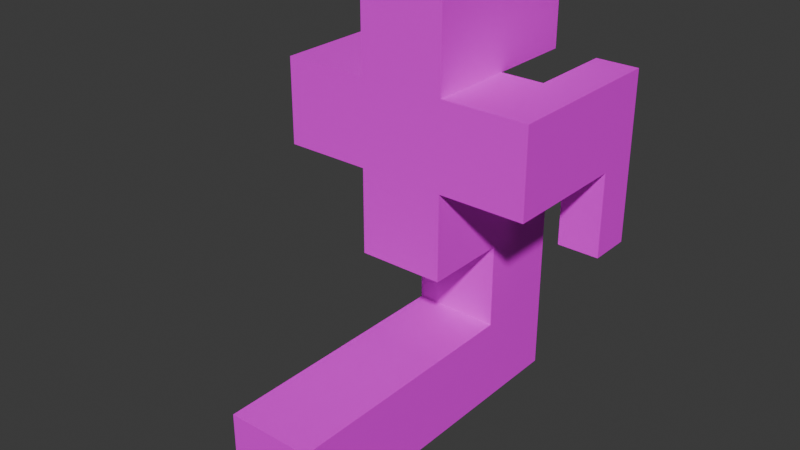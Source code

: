 # Source: aliens.blend  (saved by Blender 4.1.23; exported with 4.5.12 LTS)
import bpy
from mathutils import Matrix  # noqa: F401  (used for matrix-valued properties, if any)

bpy.ops.wm.read_factory_settings(use_empty=True)
scene = bpy.context.scene
scene.name = 'Scene'

# ---- collections
col_collection = bpy.data.collections.new('Collection'); scene.collection.children.link(col_collection)

# ---- images (referenced by path relative to the original .blend; pixels are not part of the script)
import os
ASSET_DIR = os.environ.get("B2B_ASSET_DIR", "")  # directory of the original .blend (textures are referenced by path, not embedded)
HERE = os.path.dirname(os.path.abspath(__file__))  # packed textures are extracted next to this script under _unpacked/

def load_image(name, relpath, width, height, colorspace="sRGB"):
    """Load a texture the original file referenced (path relative to the .blend, or extracted next to this script)."""
    p = next((c for c in (os.path.join(HERE, relpath), os.path.join(ASSET_DIR, relpath)) if relpath and os.path.exists(c)), "")
    if p:
        img = bpy.data.images.load(p, check_existing=True)
        img.name = name
    else:  # same state as the original file: an image datablock whose file is absent (Cycles renders it pink)
        img = bpy.data.images.new(name, width, height)
        img.source = "FILE"
        img.filepath = "//" + (relpath or name)
    img.colorspace_settings.name = colorspace
    return img
img_alien = load_image('alien', 'alien.png', 1024, 1024, 'sRGB')

# ---- materials (node trees are filled in below, after node groups)
mat_alien = bpy.data.materials.new('alien')
mat_alien.alpha_threshold = 0.0
mat_alien.use_transparent_shadow = False
mat_alien.roughness = 0.5
mat_alien.line_color = (0.0, 0.0, 0.0, 1.0)

# ---- material node trees
mat_alien.use_nodes = True; mat_alien.node_tree.nodes.clear()
_N = mat_alien.node_tree.nodes; _L = mat_alien.node_tree.links
n0 = _N.new('ShaderNodeOutputMaterial'); n0.name = 'Material Output'; n0.location = (300, 300)
n1 = _N.new('ShaderNodeBsdfPrincipled'); n1.name = 'Principled BSDF'; n1.location = (10, 300)
n1.inputs[3].default_value = 1.45
n2 = _N.new('ShaderNodeTexImage'); n2.name = 'Image Texture'; n2.location = (-280, 280)
n2.image = img_alien
_L.new(n1.outputs[0], n0.inputs[0])
_L.new(n2.outputs[0], n1.inputs[0])
n0.is_active_output = True

# ---- world
world_world = bpy.data.worlds.new('World'); scene.world = world_world
world_world.use_nodes = True; world_world.node_tree.nodes.clear()
_N = world_world.node_tree.nodes; _L = world_world.node_tree.links
n0 = _N.new('ShaderNodeOutputWorld'); n0.name = 'World Output'; n0.location = (300, 300)
n1 = _N.new('ShaderNodeBackground'); n1.name = 'Background'; n1.location = (10, 300)
n1.inputs[0].default_value = (0.05088, 0.05088, 0.05088, 1.0)
_L.new(n1.outputs[0], n0.inputs[0])
n0.is_active_output = True
world_world.color = (0.05088, 0.05088, 0.05088)
world_world.use_sun_shadow = False
world_world.sun_shadow_jitter_overblur = 0.0

# ---- meshes
me_cube_002 = bpy.data.meshes.new('Cube.002')
me_cube_002.from_pydata([(-1.0, -1.0, -1.0), (-1.0, -1.0, 1.0), (-1.0, 1.0, -1.0), (-1.0, 1.0, 1.0), (1.0, -1.0, -1.0), (1.0, -1.0, 1.0), (1.0, 1.0, -1.0), (1.0, 1.0, 1.0), (-1.0, -1.0, 3.0), (-1.0, 1.0, 3.0), (1.0, -1.0, 3.0), (1.0, 1.0, 3.0), (-1.0, -1.0, 5.0), (-1.0, 1.0, 5.0), (1.0, -1.0, 5.0), (1.0, 1.0, 5.0), (-3.0, -1.0, 3.0), (-3.0, 1.0, 3.0), (-3.0, -1.0, 5.0), (-3.0, 1.0, 5.0), (-1.0, -1.0, 7.0), (-1.0, 1.0, 7.0), (-3.0, -1.0, 7.0), (-3.0, 1.0, 7.0), (-1.0, -1.0, 9.0), (-1.0, 1.0, 9.0), (-3.0, -1.0, 9.0), (-3.0, 1.0, 9.0), (1.0, -1.0, 7.0), (1.0, 1.0, 7.0), (1.0, -1.0, 9.0), (1.0, 1.0, 9.0), (-3.0, -1.0, -1.0), (-3.0, -1.0, 1.0), (-3.0, 1.0, -1.0), (-3.0, 1.0, 1.0), (-5.0, -1.0, -1.0), (-5.0, -1.0, 1.0), (-5.0, 1.0, -1.0), (-5.0, 1.0, 1.0), (-7.0, -1.0, -1.0), (-7.0, -1.0, 1.0), (-7.0, 1.0, -1.0), (-7.0, 1.0, 1.0), (-1.0, 3.0, 5.0), (-3.0, 3.0, 5.0), (-1.0, 3.0, 7.0), (-3.0, 3.0, 7.0), (-1.0, -3.0, 5.0), (-3.0, -3.0, 5.0), (-1.0, -3.0, 7.0), (-3.0, -3.0, 7.0), (-1.0, 0.0, -1.0), (-1.0, -1.0, 0.0), (-1.0, 0.0, 1.0), (-1.0, 1.0, 0.0), (0.0, 1.0, -1.0), (0.0, 1.0, 1.0), (1.0, 1.0, 0.0), (1.0, 0.0, -1.0), (1.0, 0.0, 1.0), (1.0, -1.0, 0.0), (0.0, -1.0, -1.0), (0.0, -1.0, 1.0), (-1.0, 0.0, 3.0), (0.0, 1.0, 3.0), (1.0, 0.0, 3.0), (0.0, -1.0, 3.0), (1.0, 1.0, 2.0), (1.0, -1.0, 2.0), (-1.0, -1.0, 2.0), (-1.0, 1.0, 2.0), (-1.0, 0.0, 5.0), (0.0, 1.0, 5.0), (1.0, 0.0, 5.0), (0.0, -1.0, 5.0), (1.0, 1.0, 4.0), (1.0, -1.0, 4.0), (-1.0, -1.0, 4.0), (-1.0, 1.0, 4.0), (-3.0, 0.0, 3.0), (-3.0, 0.0, 5.0), (-3.0, -1.0, 4.0), (-3.0, 1.0, 4.0), (-2.0, -1.0, 3.0), (-2.0, 1.0, 3.0), (-2.0, -1.0, 5.0), (-2.0, 1.0, 5.0), (-1.0, 0.0, 7.0), (-3.0, 0.0, 7.0), (-2.0, -1.0, 7.0), (-2.0, 1.0, 7.0), (-1.0, -1.0, 6.0), (-3.0, -1.0, 6.0), (-3.0, 1.0, 6.0), (-1.0, 1.0, 6.0), (-1.0, 0.0, 9.0), (-3.0, 0.0, 9.0), (-2.0, -1.0, 9.0), (-2.0, 1.0, 9.0), (-1.0, 1.0, 8.0), (-1.0, -1.0, 8.0), (-3.0, 1.0, 8.0), (-3.0, -1.0, 8.0), (1.0, 0.0, 7.0), (1.0, 0.0, 9.0), (1.0, 1.0, 8.0), (1.0, -1.0, 8.0), (0.0, -1.0, 9.0), (0.0, 1.0, 9.0), (0.0, -1.0, 7.0), (0.0, 1.0, 7.0), (-3.0, 0.0, -1.0), (-3.0, -1.0, 0.0), (-3.0, 0.0, 1.0), (-3.0, 1.0, 0.0), (-2.0, -1.0, -1.0), (-2.0, 1.0, -1.0), (-2.0, 1.0, 1.0), (-2.0, -1.0, 1.0), (-5.0, 0.0, -1.0), (-5.0, -1.0, 0.0), (-5.0, 0.0, 1.0), (-5.0, 1.0, 0.0), (-4.0, 1.0, 1.0), (-4.0, -1.0, 1.0), (-4.0, -1.0, -1.0), (-4.0, 1.0, -1.0), (-7.0, 0.0, -1.0), (-7.0, -1.0, 0.0), (-7.0, 0.0, 1.0), (-7.0, 1.0, 0.0), (-6.0, 1.0, -1.0), (-6.0, 1.0, 1.0), (-6.0, -1.0, 1.0), (-6.0, -1.0, -1.0), (-2.0, 3.0, 5.0), (-2.0, 3.0, 7.0), (-3.0, 3.0, 6.0), (-1.0, 3.0, 6.0), (-3.0, 2.0, 7.0), (-3.0, 2.0, 5.0), (-1.0, 2.0, 5.0), (-1.0, 2.0, 7.0), (-2.0, -3.0, 5.0), (-2.0, -3.0, 7.0), (-1.0, -3.0, 6.0), (-3.0, -3.0, 6.0), (-1.0, -2.0, 7.0), (-1.0, -2.0, 5.0), (-3.0, -2.0, 7.0), (-3.0, -2.0, 5.0), (-2.0, -2.98e-08, -1.0), (3.725e-09, 1.0, 0.0), (1.0, -3.725e-09, 0.0), (-3.725e-09, -1.0, 0.0), (0.0, -3.725e-09, -1.0), (1.0, 2.98e-08, 2.0), (1.0, 0.0, 4.0), (-1.0, 0.0, 2.0), (0.0, -1.0, 2.0), (-2.98e-08, 1.0, 2.0), (0.0, -3.725e-09, 5.0), (-2.0, 0.0, 3.0), (0.0, -1.0, 4.0), (0.0, 1.0, 4.0), (-3.0, 0.0, 4.0), (-2.0, -1.0, 4.0), (-1.0, -2.0, 6.0), (-2.0, 1.0, 4.0), (-2.98e-08, -2.98e-08, 9.0), (-3.0, 2.0, 6.0), (-1.0, 0.0, 6.0), (-3.0, 0.0, 6.0), (-2.0, 2.98e-08, 9.0), (-2.0, 1.0, 8.0), (-3.0, 0.0, 8.0), (-2.0, -1.0, 8.0), (1.0, 2.98e-08, 8.0), (3.725e-09, -1.0, 8.0), (3.725e-09, 0.0, 7.0), (3.725e-09, 1.0, 8.0), (-4.0, 2.98e-08, 1.0), (-2.0, 1.0, 0.0), (-2.0, -1.0, 0.0), (-2.0, 0.0, 1.0), (-6.0, 1.0, 0.0), (-4.0, -2.98e-08, -1.0), (-4.0, 1.0, -2.98e-08), (-4.0, -1.0, 2.98e-08), (-7.0, 3.725e-09, 0.0), (-6.0, -1.0, 2.98e-08), (-6.0, 0.0, 1.0), (-6.0, -2.98e-08, -1.0), (-2.0, 3.0, 6.0), (-1.0, 2.0, 6.0), (-2.0, 2.0, 7.0), (-2.0, 2.0, 5.0), (-2.0, -3.0, 6.0), (-2.0, -2.0, 7.0), (-2.0, -2.0, 5.0), (-3.0, -2.0, 6.0), (-1.788e-07, 3.0, 5.0), (-1.788e-07, 3.0, 7.0), (-1.788e-07, -3.0, 5.0), (-1.788e-07, -3.0, 7.0), (-1.788e-07, 3.0, 6.0), (-1.788e-07, 2.0, 5.0), (-1.788e-07, 2.0, 7.0), (-1.788e-07, -3.0, 6.0), (-1.788e-07, -2.0, 7.0), (-1.788e-07, -2.0, 5.0), (-5.96e-08, -2.0, 6.0), (-5.96e-08, 2.0, 6.0), (1.0, 3.0, 5.0), (1.0, 3.0, 7.0), (1.0, -3.0, 5.0), (1.0, -3.0, 7.0), (1.0, 3.0, 6.0), (1.0, 2.0, 5.0), (1.0, 2.0, 7.0), (1.0, -3.0, 6.0), (1.0, -2.0, 7.0), (1.0, -2.0, 5.0), (1.0, -2.0, 6.0), (1.0, 2.0, 6.0), (-1.788e-07, 3.0, 4.0), (-1.788e-07, -3.0, 4.0), (-1.788e-07, 2.0, 4.0), (-1.788e-07, -2.0, 4.0), (1.0, 3.0, 4.0), (1.0, -3.0, 4.0), (1.0, 2.0, 4.0), (1.0, -2.0, 4.0), (-1.788e-07, 3.0, 3.0), (-1.788e-07, -3.0, 3.0), (-1.788e-07, 2.0, 3.0), (-1.788e-07, -2.0, 3.0), (1.0, 3.0, 3.0), (1.0, -3.0, 3.0), (1.0, 2.0, 3.0), (1.0, -2.0, 3.0)], [], [(2, 52, 152, 117), (52, 0, 116, 152), (152, 116, 32, 112), (117, 152, 112, 34), (2, 55, 153, 56), (55, 3, 57, 153), (153, 57, 7, 58), (56, 153, 58, 6), (6, 58, 154, 59), (58, 7, 60, 154), (154, 60, 5, 61), (59, 154, 61, 4), (4, 61, 155, 62), (61, 5, 63, 155), (155, 63, 1, 53), (62, 155, 53, 0), (2, 56, 156, 52), (56, 6, 59, 156), (156, 59, 4, 62), (52, 156, 62, 0), (5, 60, 157, 69), (60, 7, 68, 157), (157, 68, 11, 66), (69, 157, 66, 10), (10, 66, 158, 77), (66, 11, 76, 158), (158, 76, 15, 74), (77, 158, 74, 14), (3, 54, 159, 71), (54, 1, 70, 159), (159, 70, 8, 64), (71, 159, 64, 9), (1, 63, 160, 70), (63, 5, 69, 160), (160, 69, 10, 67), (70, 160, 67, 8), (7, 57, 161, 68), (57, 3, 71, 161), (161, 71, 9, 65), (68, 161, 65, 11), (15, 73, 162, 74), (73, 13, 72, 162), (162, 72, 12, 75), (74, 162, 75, 14), (9, 64, 163, 85), (64, 8, 84, 163), (163, 84, 16, 80), (85, 163, 80, 17), (8, 67, 164, 78), (67, 10, 77, 164), (164, 77, 14, 75), (78, 164, 75, 12), (11, 65, 165, 76), (65, 9, 79, 165), (165, 79, 13, 73), (76, 165, 73, 15), (17, 80, 166, 83), (80, 16, 82, 166), (166, 82, 18, 81), (83, 166, 81, 19), (8, 78, 167, 84), (78, 12, 86, 167), (167, 86, 18, 82), (84, 167, 82, 16), (12, 92, 168, 149), (92, 20, 148, 168), (146, 48, 204, 209), (143, 195, 213, 208), (13, 79, 169, 87), (79, 9, 85, 169), (169, 85, 17, 83), (87, 169, 83, 19), (25, 96, 170, 109), (96, 24, 108, 170), (170, 108, 30, 105), (109, 170, 105, 31), (19, 94, 171, 141), (94, 23, 140, 171), (171, 140, 47, 138), (141, 171, 138, 45), (12, 72, 172, 92), (72, 13, 95, 172), (172, 95, 21, 88), (92, 172, 88, 20), (19, 81, 173, 94), (81, 18, 93, 173), (173, 93, 22, 89), (94, 173, 89, 23), (24, 96, 174, 98), (96, 25, 99, 174), (174, 99, 27, 97), (98, 174, 97, 26), (21, 91, 175, 100), (91, 23, 102, 175), (175, 102, 27, 99), (100, 175, 99, 25), (23, 89, 176, 102), (89, 22, 103, 176), (176, 103, 26, 97), (102, 176, 97, 27), (22, 90, 177, 103), (90, 20, 101, 177), (177, 101, 24, 98), (103, 177, 98, 26), (28, 104, 178, 107), (104, 29, 106, 178), (178, 106, 31, 105), (107, 178, 105, 30), (24, 101, 179, 108), (101, 20, 110, 179), (179, 110, 28, 107), (108, 179, 107, 30), (20, 88, 180, 110), (88, 21, 111, 180), (180, 111, 29, 104), (110, 180, 104, 28), (21, 100, 181, 111), (100, 25, 109, 181), (181, 109, 31, 106), (111, 181, 106, 29), (33, 114, 182, 125), (114, 35, 124, 182), (182, 124, 39, 122), (125, 182, 122, 37), (3, 55, 183, 118), (55, 2, 117, 183), (183, 117, 34, 115), (118, 183, 115, 35), (0, 53, 184, 116), (53, 1, 119, 184), (184, 119, 33, 113), (116, 184, 113, 32), (1, 54, 185, 119), (54, 3, 118, 185), (185, 118, 35, 114), (119, 185, 114, 33), (39, 123, 186, 133), (123, 38, 132, 186), (186, 132, 42, 131), (133, 186, 131, 43), (34, 112, 187, 127), (112, 32, 126, 187), (187, 126, 36, 120), (127, 187, 120, 38), (35, 115, 188, 124), (115, 34, 127, 188), (188, 127, 38, 123), (124, 188, 123, 39), (32, 113, 189, 126), (113, 33, 125, 189), (189, 125, 37, 121), (126, 189, 121, 36), (40, 129, 190, 128), (129, 41, 130, 190), (190, 130, 43, 131), (128, 190, 131, 42), (36, 121, 191, 135), (121, 37, 134, 191), (191, 134, 41, 129), (135, 191, 129, 40), (37, 122, 192, 134), (122, 39, 133, 192), (192, 133, 43, 130), (134, 192, 130, 41), (38, 120, 193, 132), (120, 36, 135, 193), (193, 135, 40, 128), (132, 193, 128, 42), (44, 136, 194, 139), (136, 45, 138, 194), (194, 138, 47, 137), (139, 194, 137, 46), (21, 95, 195, 143), (95, 13, 142, 195), (142, 44, 202, 207), (139, 46, 203, 206), (23, 91, 196, 140), (91, 21, 143, 196), (196, 143, 46, 137), (140, 196, 137, 47), (13, 87, 197, 142), (87, 19, 141, 197), (197, 141, 45, 136), (142, 197, 136, 44), (49, 144, 198, 147), (144, 48, 146, 198), (198, 146, 50, 145), (147, 198, 145, 51), (20, 90, 199, 148), (90, 22, 150, 199), (199, 150, 51, 145), (148, 199, 145, 50), (18, 86, 200, 151), (86, 12, 149, 200), (200, 149, 48, 144), (151, 200, 144, 49), (22, 93, 201, 150), (93, 18, 151, 201), (201, 151, 49, 147), (150, 201, 147, 51), (203, 208, 220, 215), (208, 213, 225, 220), (210, 205, 217, 222), (223, 216, 231, 233), (44, 139, 206, 202), (149, 168, 212, 211), (46, 143, 208, 203), (50, 146, 209, 205), (195, 142, 207, 213), (148, 50, 205, 210), (168, 148, 210, 212), (48, 149, 211, 204), (224, 222, 217, 221), (223, 224, 221, 216), (225, 219, 214, 218), (220, 225, 218, 215), (211, 212, 224, 223), (206, 203, 215, 218), (211, 223, 233, 229), (209, 204, 216, 221), (213, 207, 219, 225), (202, 206, 218, 214), (212, 210, 222, 224), (205, 209, 221, 217), (233, 231, 239, 241), (231, 227, 235, 239), (219, 207, 228, 232), (204, 211, 229, 227), (202, 214, 230, 226), (214, 219, 232, 230), (216, 204, 227, 231), (207, 202, 226, 228), (236, 234, 238, 240), (235, 237, 241, 239), (226, 230, 238, 234), (227, 229, 237, 235), (229, 233, 241, 237), (230, 232, 240, 238), (232, 228, 236, 240), (228, 226, 234, 236)])
_uv = me_cube_002.uv_layers.new(name='UVMap')
_uv.uv.foreach_set('vector', [0.6776, 0.2696, 0.6357, 0.2696, 0.6357, 0.2277, 0.6776, 0.2277, 0.6357, 0.2696, 0.5938, 0.2696, 0.5938, 0.2277, 0.6357, 0.2277, 0.6357, 0.2277, 0.5938, 0.2277, 0.5938, 0.1858, 0.6357, 0.1858, 0.6776, 0.2277, 0.6357, 0.2277, 0.6357, 0.1858, 0.6776, 0.1858, 0.2696, 0.102, 0.2277, 0.102, 0.2277, 0.06009, 0.2696, 0.06009, 0.2277, 0.102, 0.1858, 0.102, 0.1858, 0.06009, 0.2277, 0.06009, 0.2277, 0.06009, 0.1858, 0.06009, 0.1858, 0.01819, 0.2277, 0.01819, 0.2696, 0.06009, 0.2277, 0.06009, 0.2277, 0.01819, 0.2696, 0.01819, 0.6996, 0.6412, 0.6996, 0.5993, 0.7415, 0.5993, 0.7415, 0.6412, 0.6996, 0.5993, 0.6996, 0.5574, 0.7415, 0.5574, 0.7415, 0.5993, 0.7415, 0.5993, 0.7415, 0.5574, 0.7834, 0.5574, 0.7834, 0.5993, 0.7415, 0.6412, 0.7415, 0.5993, 0.7834, 0.5993, 0.7834, 0.6412, 0.5574, 0.3534, 0.5155, 0.3534, 0.5155, 0.3115, 0.5574, 0.3115, 0.5155, 0.3534, 0.4736, 0.3534, 0.4736, 0.3115, 0.5155, 0.3115, 0.5155, 0.3115, 0.4736, 0.3115, 0.4736, 0.2696, 0.5155, 0.2696, 0.5574, 0.3115, 0.5155, 0.3115, 0.5155, 0.2696, 0.5574, 0.2696, 0.6776, 0.2696, 0.6776, 0.3115, 0.6357, 0.3115, 0.6357, 0.2696, 0.6776, 0.3115, 0.6776, 0.3534, 0.6357, 0.3534, 0.6357, 0.3115, 0.6357, 0.3115, 0.6357, 0.3534, 0.5938, 0.3534, 0.5938, 0.3115, 0.6357, 0.2696, 0.6357, 0.3115, 0.5938, 0.3115, 0.5938, 0.2696, 0.7834, 0.5574, 0.7415, 0.5574, 0.7415, 0.5155, 0.7834, 0.5155, 0.7415, 0.5574, 0.6996, 0.5574, 0.6996, 0.5155, 0.7415, 0.5155, 0.7415, 0.5155, 0.6996, 0.5155, 0.6996, 0.4736, 0.7415, 0.4736, 0.7834, 0.5155, 0.7415, 0.5155, 0.7415, 0.4736, 0.7834, 0.4736, 0.7834, 0.4736, 0.7415, 0.4736, 0.7415, 0.4317, 0.7834, 0.4317, 0.7415, 0.4736, 0.6996, 0.4736, 0.6996, 0.4317, 0.7415, 0.4317, 0.7415, 0.4317, 0.6996, 0.4317, 0.6996, 0.3898, 0.7415, 0.3898, 0.7834, 0.4317, 0.7415, 0.4317, 0.7415, 0.3898, 0.7834, 0.3898, 0.5319, 0.8816, 0.49, 0.8816, 0.49, 0.8396, 0.5319, 0.8396, 0.49, 0.8816, 0.4481, 0.8816, 0.4481, 0.8396, 0.49, 0.8396, 0.49, 0.8396, 0.4481, 0.8396, 0.4481, 0.7977, 0.49, 0.7977, 0.5319, 0.8396, 0.49, 0.8396, 0.49, 0.7977, 0.5319, 0.7977, 0.4736, 0.2696, 0.4736, 0.3115, 0.4317, 0.3115, 0.4317, 0.2696, 0.4736, 0.3115, 0.4736, 0.3534, 0.4317, 0.3534, 0.4317, 0.3115, 0.4317, 0.3115, 0.4317, 0.3534, 0.3898, 0.3534, 0.3898, 0.3115, 0.4317, 0.2696, 0.4317, 0.3115, 0.3898, 0.3115, 0.3898, 0.2696, 0.1858, 0.01819, 0.1858, 0.06009, 0.1439, 0.06009, 0.1439, 0.01819, 0.1858, 0.06009, 0.1858, 0.102, 0.1439, 0.102, 0.1439, 0.06009, 0.1439, 0.06009, 0.1439, 0.102, 0.102, 0.102, 0.102, 0.06009, 0.1439, 0.01819, 0.1439, 0.06009, 0.102, 0.06009, 0.102, 0.01819, 0.6521, 0.8816, 0.6102, 0.8816, 0.6102, 0.8396, 0.6521, 0.8396, 0.6102, 0.8816, 0.5683, 0.8816, 0.5683, 0.8396, 0.6102, 0.8396, 0.6102, 0.8396, 0.5683, 0.8396, 0.5683, 0.7977, 0.6102, 0.7977, 0.6521, 0.8396, 0.6102, 0.8396, 0.6102, 0.7977, 0.6521, 0.7977, 0.8197, 0.8816, 0.8197, 0.8396, 0.8616, 0.8396, 0.8616, 0.8816, 0.8197, 0.8396, 0.8197, 0.7977, 0.8616, 0.7977, 0.8616, 0.8396, 0.8616, 0.8396, 0.8616, 0.7977, 0.9035, 0.7977, 0.9035, 0.8396, 0.8616, 0.8816, 0.8616, 0.8396, 0.9035, 0.8396, 0.9035, 0.8816, 0.3898, 0.2696, 0.3898, 0.3115, 0.3479, 0.3115, 0.3479, 0.2696, 0.3898, 0.3115, 0.3898, 0.3534, 0.3479, 0.3534, 0.3479, 0.3115, 0.3479, 0.3115, 0.3479, 0.3534, 0.306, 0.3534, 0.306, 0.3115, 0.3479, 0.2696, 0.3479, 0.3115, 0.306, 0.3115, 0.306, 0.2696, 0.102, 0.01819, 0.102, 0.06009, 0.06009, 0.06009, 0.06009, 0.01819, 0.102, 0.06009, 0.102, 0.102, 0.06009, 0.102, 0.06009, 0.06009, 0.06009, 0.06009, 0.06009, 0.102, 0.01819, 0.102, 0.01819, 0.06009, 0.06009, 0.01819, 0.06009, 0.06009, 0.01819, 0.06009, 0.01819, 0.01819, 0.2552, 0.5676, 0.2256, 0.5972, 0.196, 0.5676, 0.2256, 0.5379, 0.2256, 0.5972, 0.196, 0.6268, 0.1663, 0.5972, 0.196, 0.5676, 0.196, 0.5676, 0.1663, 0.5972, 0.1367, 0.5676, 0.1663, 0.5379, 0.2256, 0.5379, 0.196, 0.5676, 0.1663, 0.5379, 0.196, 0.5083, 0.3898, 0.2696, 0.3479, 0.2696, 0.3479, 0.2277, 0.3898, 0.2277, 0.3479, 0.2696, 0.306, 0.2696, 0.306, 0.2277, 0.3479, 0.2277, 0.3479, 0.2277, 0.306, 0.2277, 0.306, 0.1858, 0.3479, 0.1858, 0.3898, 0.2277, 0.3479, 0.2277, 0.3479, 0.1858, 0.3898, 0.1858, 0.3754, 0.6357, 0.3335, 0.6357, 0.3335, 0.5938, 0.3754, 0.5938, 0.3335, 0.6357, 0.2916, 0.6357, 0.2916, 0.5938, 0.3335, 0.5938, 0.3335, 0.4736, 0.3754, 0.4736, 0.3754, 0.5155, 0.3335, 0.5155, 0.2222, 0.6632, 0.2222, 0.7051, 0.1803, 0.7051, 0.1803, 0.6632, 0.01819, 0.102, 0.06009, 0.102, 0.06009, 0.1439, 0.01819, 0.1439, 0.06009, 0.102, 0.102, 0.102, 0.102, 0.1439, 0.06009, 0.1439, 0.06009, 0.1439, 0.102, 0.1439, 0.102, 0.1858, 0.06009, 0.1858, 0.01819, 0.1439, 0.06009, 0.1439, 0.06009, 0.1858, 0.01819, 0.1858, 0.4956, 0.6776, 0.4537, 0.6776, 0.4537, 0.6357, 0.4956, 0.6357, 0.4537, 0.6776, 0.4118, 0.6776, 0.4118, 0.6357, 0.4537, 0.6357, 0.4537, 0.6357, 0.4118, 0.6357, 0.4118, 0.5938, 0.4537, 0.5938, 0.4956, 0.6357, 0.4537, 0.6357, 0.4537, 0.5938, 0.4956, 0.5938, 0.196, 0.5083, 0.1663, 0.4787, 0.196, 0.449, 0.2256, 0.4787, 0.1663, 0.4787, 0.1367, 0.449, 0.1663, 0.4194, 0.196, 0.449, 0.196, 0.449, 0.1663, 0.4194, 0.196, 0.3898, 0.2256, 0.4194, 0.2256, 0.4787, 0.196, 0.449, 0.2256, 0.4194, 0.2552, 0.449, 0.3754, 0.6357, 0.3754, 0.6776, 0.3335, 0.6776, 0.3335, 0.6357, 0.3754, 0.6776, 0.3754, 0.7195, 0.3335, 0.7195, 0.3335, 0.6776, 0.3335, 0.6776, 0.3335, 0.7195, 0.2916, 0.7195, 0.2916, 0.6776, 0.3335, 0.6357, 0.3335, 0.6776, 0.2916, 0.6776, 0.2916, 0.6357, 0.196, 0.5083, 0.1663, 0.5379, 0.1367, 0.5083, 0.1663, 0.4787, 0.1663, 0.5379, 0.1367, 0.5676, 0.1071, 0.5379, 0.1367, 0.5083, 0.1367, 0.5083, 0.1071, 0.5379, 0.07744, 0.5083, 0.1071, 0.4787, 0.1663, 0.4787, 0.1367, 0.5083, 0.1071, 0.4787, 0.1367, 0.449, 0.4118, 0.6776, 0.4537, 0.6776, 0.4537, 0.7195, 0.4118, 0.7195, 0.4537, 0.6776, 0.4956, 0.6776, 0.4956, 0.7195, 0.4537, 0.7195, 0.4537, 0.7195, 0.4956, 0.7195, 0.4956, 0.7614, 0.4537, 0.7614, 0.4118, 0.7195, 0.4537, 0.7195, 0.4537, 0.7614, 0.4118, 0.7614, 0.7834, 0.7614, 0.7834, 0.8033, 0.7415, 0.8033, 0.7415, 0.7614, 0.7834, 0.8033, 0.7834, 0.8452, 0.7415, 0.8452, 0.7415, 0.8033, 0.7415, 0.8033, 0.7415, 0.8452, 0.6996, 0.8452, 0.6996, 0.8033, 0.7415, 0.7614, 0.7415, 0.8033, 0.6996, 0.8033, 0.6996, 0.7614, 0.1367, 0.449, 0.1071, 0.4787, 0.07744, 0.449, 0.1071, 0.4194, 0.1071, 0.4787, 0.07744, 0.5083, 0.04782, 0.4787, 0.07744, 0.449, 0.07744, 0.449, 0.04782, 0.4787, 0.01819, 0.449, 0.04782, 0.4194, 0.1071, 0.4194, 0.07744, 0.449, 0.04782, 0.4194, 0.07744, 0.3898, 0.9035, 0.3898, 0.9035, 0.4317, 0.8616, 0.4317, 0.8616, 0.3898, 0.9035, 0.4317, 0.9035, 0.4736, 0.8616, 0.4736, 0.8616, 0.4317, 0.8616, 0.4317, 0.8616, 0.4736, 0.8197, 0.4736, 0.8197, 0.4317, 0.8616, 0.3898, 0.8616, 0.4317, 0.8197, 0.4317, 0.8197, 0.3898, 0.7834, 0.8816, 0.7834, 0.9235, 0.7415, 0.9235, 0.7415, 0.8816, 0.7834, 0.9235, 0.7834, 0.9654, 0.7415, 0.9654, 0.7415, 0.9235, 0.7415, 0.9235, 0.7415, 0.9654, 0.6996, 0.9654, 0.6996, 0.9235, 0.7415, 0.8816, 0.7415, 0.9235, 0.6996, 0.9235, 0.6996, 0.8816, 0.8197, 0.4736, 0.8616, 0.4736, 0.8616, 0.5155, 0.8197, 0.5155, 0.8616, 0.4736, 0.9035, 0.4736, 0.9035, 0.5155, 0.8616, 0.5155, 0.8616, 0.5155, 0.9035, 0.5155, 0.9035, 0.5574, 0.8616, 0.5574, 0.8197, 0.5155, 0.8616, 0.5155, 0.8616, 0.5574, 0.8197, 0.5574, 0.102, 0.8672, 0.102, 0.9091, 0.06009, 0.9091, 0.06009, 0.8672, 0.102, 0.9091, 0.102, 0.951, 0.06009, 0.951, 0.06009, 0.9091, 0.06009, 0.9091, 0.06009, 0.951, 0.01819, 0.951, 0.01819, 0.9091, 0.06009, 0.8672, 0.06009, 0.9091, 0.01819, 0.9091, 0.01819, 0.8672, 0.7834, 0.7614, 0.7415, 0.7614, 0.7415, 0.7195, 0.7834, 0.7195, 0.7415, 0.7614, 0.6996, 0.7614, 0.6996, 0.7195, 0.7415, 0.7195, 0.7415, 0.7195, 0.6996, 0.7195, 0.6996, 0.6776, 0.7415, 0.6776, 0.7834, 0.7195, 0.7415, 0.7195, 0.7415, 0.6776, 0.7834, 0.6776, 0.7139, 0.102, 0.7558, 0.102, 0.7558, 0.1439, 0.7139, 0.1439, 0.7558, 0.102, 0.7977, 0.102, 0.7977, 0.1439, 0.7558, 0.1439, 0.7558, 0.1439, 0.7977, 0.1439, 0.7977, 0.1858, 0.7558, 0.1858, 0.7139, 0.1439, 0.7558, 0.1439, 0.7558, 0.1858, 0.7139, 0.1858, 0.1858, 0.102, 0.2277, 0.102, 0.2277, 0.1439, 0.1858, 0.1439, 0.2277, 0.102, 0.2696, 0.102, 0.2696, 0.1439, 0.2277, 0.1439, 0.2277, 0.1439, 0.2696, 0.1439, 0.2696, 0.1858, 0.2277, 0.1858, 0.1858, 0.1439, 0.2277, 0.1439, 0.2277, 0.1858, 0.1858, 0.1858, 0.5574, 0.2696, 0.5155, 0.2696, 0.5155, 0.2277, 0.5574, 0.2277, 0.5155, 0.2696, 0.4736, 0.2696, 0.4736, 0.2277, 0.5155, 0.2277, 0.5155, 0.2277, 0.4736, 0.2277, 0.4736, 0.1858, 0.5155, 0.1858, 0.5574, 0.2277, 0.5155, 0.2277, 0.5155, 0.1858, 0.5574, 0.1858, 0.7139, 0.01819, 0.7558, 0.01819, 0.7558, 0.06009, 0.7139, 0.06009, 0.7558, 0.01819, 0.7977, 0.01819, 0.7977, 0.06009, 0.7558, 0.06009, 0.7558, 0.06009, 0.7977, 0.06009, 0.7977, 0.102, 0.7558, 0.102, 0.7139, 0.06009, 0.7558, 0.06009, 0.7558, 0.102, 0.7139, 0.102, 0.1858, 0.2696, 0.2277, 0.2696, 0.2277, 0.3115, 0.1858, 0.3115, 0.2277, 0.2696, 0.2696, 0.2696, 0.2696, 0.3115, 0.2277, 0.3115, 0.2277, 0.3115, 0.2696, 0.3115, 0.2696, 0.3534, 0.2277, 0.3534, 0.1858, 0.3115, 0.2277, 0.3115, 0.2277, 0.3534, 0.1858, 0.3534, 0.6776, 0.1858, 0.6357, 0.1858, 0.6357, 0.1439, 0.6776, 0.1439, 0.6357, 0.1858, 0.5938, 0.1858, 0.5938, 0.1439, 0.6357, 0.1439, 0.6357, 0.1439, 0.5938, 0.1439, 0.5938, 0.102, 0.6357, 0.102, 0.6776, 0.1439, 0.6357, 0.1439, 0.6357, 0.102, 0.6776, 0.102, 0.1858, 0.1858, 0.2277, 0.1858, 0.2277, 0.2277, 0.1858, 0.2277, 0.2277, 0.1858, 0.2696, 0.1858, 0.2696, 0.2277, 0.2277, 0.2277, 0.2277, 0.2277, 0.2696, 0.2277, 0.2696, 0.2696, 0.2277, 0.2696, 0.1858, 0.2277, 0.2277, 0.2277, 0.2277, 0.2696, 0.1858, 0.2696, 0.5574, 0.1858, 0.5155, 0.1858, 0.5155, 0.1439, 0.5574, 0.1439, 0.5155, 0.1858, 0.4736, 0.1858, 0.4736, 0.1439, 0.5155, 0.1439, 0.5155, 0.1439, 0.4736, 0.1439, 0.4736, 0.102, 0.5155, 0.102, 0.5574, 0.1439, 0.5155, 0.1439, 0.5155, 0.102, 0.5574, 0.102, 0.1384, 0.951, 0.1384, 0.9091, 0.1803, 0.9091, 0.1803, 0.951, 0.1384, 0.9091, 0.1384, 0.8672, 0.1803, 0.8672, 0.1803, 0.9091, 0.1803, 0.9091, 0.1803, 0.8672, 0.2222, 0.8672, 0.2222, 0.9091, 0.1803, 0.951, 0.1803, 0.9091, 0.2222, 0.9091, 0.2222, 0.951, 0.5574, 0.102, 0.5155, 0.102, 0.5155, 0.06009, 0.5574, 0.06009, 0.5155, 0.102, 0.4736, 0.102, 0.4736, 0.06009, 0.5155, 0.06009, 0.5155, 0.06009, 0.4736, 0.06009, 0.4736, 0.01819, 0.5155, 0.01819, 0.5574, 0.06009, 0.5155, 0.06009, 0.5155, 0.01819, 0.5574, 0.01819, 0.7139, 0.1858, 0.7558, 0.1858, 0.7558, 0.2277, 0.7139, 0.2277, 0.7558, 0.1858, 0.7977, 0.1858, 0.7977, 0.2277, 0.7558, 0.2277, 0.7558, 0.2277, 0.7977, 0.2277, 0.7977, 0.2696, 0.7558, 0.2696, 0.7139, 0.2277, 0.7558, 0.2277, 0.7558, 0.2696, 0.7139, 0.2696, 0.6776, 0.102, 0.6357, 0.102, 0.6357, 0.06009, 0.6776, 0.06009, 0.6357, 0.102, 0.5938, 0.102, 0.5938, 0.06009, 0.6357, 0.06009, 0.6357, 0.06009, 0.5938, 0.06009, 0.5938, 0.01819, 0.6357, 0.01819, 0.6776, 0.06009, 0.6357, 0.06009, 0.6357, 0.01819, 0.6776, 0.01819, 0.5794, 0.4736, 0.5375, 0.4736, 0.5375, 0.4317, 0.5794, 0.4317, 0.5375, 0.4736, 0.4956, 0.4736, 0.4956, 0.4317, 0.5375, 0.4317, 0.5375, 0.4317, 0.4956, 0.4317, 0.4956, 0.3898, 0.5375, 0.3898, 0.5794, 0.4317, 0.5375, 0.4317, 0.5375, 0.3898, 0.5794, 0.3898, 0.2916, 0.7195, 0.3335, 0.7195, 0.3335, 0.7614, 0.2916, 0.7614, 0.3335, 0.7195, 0.3754, 0.7195, 0.3754, 0.7614, 0.3335, 0.7614, 0.876, 0.102, 0.9179, 0.102, 0.9179, 0.1439, 0.876, 0.1439, 0.5794, 0.4317, 0.5794, 0.3898, 0.6213, 0.3898, 0.6213, 0.4317, 0.5319, 0.7614, 0.5319, 0.7195, 0.5739, 0.7195, 0.5739, 0.7614, 0.5319, 0.7195, 0.5319, 0.6776, 0.5739, 0.6776, 0.5739, 0.7195, 0.5739, 0.7195, 0.5739, 0.6776, 0.6158, 0.6776, 0.6158, 0.7195, 0.5739, 0.7614, 0.5739, 0.7195, 0.6158, 0.7195, 0.6158, 0.7614, 0.8341, 0.102, 0.8341, 0.06009, 0.876, 0.06009, 0.876, 0.102, 0.8341, 0.06009, 0.8341, 0.01819, 0.876, 0.01819, 0.876, 0.06009, 0.876, 0.06009, 0.876, 0.01819, 0.9179, 0.01819, 0.9179, 0.06009, 0.876, 0.102, 0.876, 0.06009, 0.9179, 0.06009, 0.9179, 0.102, 0.3754, 0.3898, 0.3754, 0.4317, 0.3335, 0.4317, 0.3335, 0.3898, 0.3754, 0.4317, 0.3754, 0.4736, 0.3335, 0.4736, 0.3335, 0.4317, 0.3335, 0.4317, 0.3335, 0.4736, 0.2916, 0.4736, 0.2916, 0.4317, 0.3335, 0.3898, 0.3335, 0.4317, 0.2916, 0.4317, 0.2916, 0.3898, 0.102, 0.747, 0.102, 0.7889, 0.06009, 0.7889, 0.06009, 0.747, 0.102, 0.7889, 0.102, 0.8308, 0.06009, 0.8308, 0.06009, 0.7889, 0.06009, 0.7889, 0.06009, 0.8308, 0.01819, 0.8308, 0.01819, 0.7889, 0.06009, 0.747, 0.06009, 0.7889, 0.01819, 0.7889, 0.01819, 0.747, 0.9179, 0.1803, 0.9179, 0.2222, 0.876, 0.2222, 0.876, 0.1803, 0.9179, 0.2222, 0.9179, 0.2641, 0.876, 0.2641, 0.876, 0.2222, 0.876, 0.2222, 0.876, 0.2641, 0.8341, 0.2641, 0.8341, 0.2222, 0.876, 0.1803, 0.876, 0.2222, 0.8341, 0.2222, 0.8341, 0.1803, 0.07744, 0.5083, 0.1071, 0.5379, 0.07744, 0.5676, 0.04782, 0.5379, 0.1071, 0.5379, 0.1367, 0.5676, 0.1071, 0.5972, 0.07744, 0.5676, 0.07744, 0.5676, 0.1071, 0.5972, 0.07744, 0.6268, 0.04782, 0.5972, 0.04782, 0.5379, 0.07744, 0.5676, 0.04782, 0.5972, 0.01819, 0.5676, 0.6158, 0.6357, 0.5739, 0.6357, 0.5739, 0.5938, 0.6158, 0.5938, 0.1803, 0.6632, 0.1803, 0.7051, 0.1384, 0.7051, 0.1384, 0.6632, 0.06009, 0.7051, 0.01819, 0.7051, 0.01819, 0.6632, 0.06009, 0.6632, 0.2916, 0.8816, 0.3335, 0.8816, 0.3335, 0.9235, 0.2916, 0.9235, 0.5794, 0.4736, 0.5794, 0.4317, 0.6213, 0.4317, 0.6213, 0.4736, 0.8197, 0.6776, 0.8197, 0.6357, 0.8616, 0.6357, 0.8616, 0.6776, 0.6158, 0.6776, 0.5739, 0.6776, 0.5739, 0.6357, 0.6158, 0.6357, 0.2916, 0.4736, 0.3335, 0.4736, 0.3335, 0.5155, 0.2916, 0.5155, 0.2222, 0.7051, 0.2222, 0.747, 0.1803, 0.747, 0.1803, 0.7051, 0.06009, 0.747, 0.01819, 0.747, 0.01819, 0.7051, 0.06009, 0.7051, 0.8197, 0.6357, 0.8197, 0.5938, 0.8616, 0.5938, 0.8616, 0.6357, 0.8341, 0.2641, 0.876, 0.2641, 0.876, 0.306, 0.8341, 0.306, 0.2916, 0.8396, 0.2916, 0.7977, 0.3335, 0.7977, 0.3335, 0.8396, 0.2916, 0.8816, 0.2916, 0.8396, 0.3335, 0.8396, 0.3335, 0.8816, 0.4118, 0.8396, 0.4118, 0.8816, 0.3699, 0.8816, 0.3699, 0.8396, 0.4118, 0.7977, 0.4118, 0.8396, 0.3699, 0.8396, 0.3699, 0.7977, 0.8616, 0.6776, 0.8616, 0.6357, 0.9035, 0.6357, 0.9035, 0.6776, 0.6213, 0.4317, 0.6213, 0.3898, 0.6632, 0.3898, 0.6632, 0.4317, 0.8616, 0.6776, 0.9035, 0.6776, 0.9035, 0.7195, 0.8616, 0.7195, 0.3335, 0.5155, 0.3754, 0.5155, 0.3754, 0.5574, 0.3335, 0.5574, 0.1803, 0.7051, 0.1803, 0.747, 0.1384, 0.747, 0.1384, 0.7051, 0.6213, 0.4736, 0.6213, 0.4317, 0.6632, 0.4317, 0.6632, 0.4736, 0.8616, 0.6357, 0.8616, 0.5938, 0.9035, 0.5938, 0.9035, 0.6357, 0.2916, 0.5155, 0.3335, 0.5155, 0.3335, 0.5574, 0.2916, 0.5574, 0.2916, 0.9235, 0.3335, 0.9235, 0.3335, 0.9654, 0.2916, 0.9654, 0.4173, 0.5574, 0.4173, 0.5155, 0.4592, 0.5155, 0.4592, 0.5574, 0.1384, 0.747, 0.1803, 0.747, 0.1803, 0.7889, 0.1384, 0.7889, 0.9399, 0.3898, 0.9818, 0.3898, 0.9818, 0.4317, 0.9399, 0.4317, 0.6213, 0.4736, 0.6632, 0.4736, 0.6632, 0.5155, 0.6213, 0.5155, 0.3699, 0.8816, 0.4118, 0.8816, 0.4118, 0.9235, 0.3699, 0.9235, 0.3754, 0.5574, 0.3754, 0.5155, 0.4173, 0.5155, 0.4173, 0.5574, 0.9399, 0.51, 0.9818, 0.51, 0.9818, 0.5519, 0.9399, 0.5519, 0.7558, 0.306, 0.7558, 0.3479, 0.7139, 0.3479, 0.7139, 0.306, 0.49, 0.9179, 0.49, 0.9598, 0.4481, 0.9598, 0.4481, 0.9179, 0.6213, 0.5155, 0.6632, 0.5155, 0.6632, 0.5574, 0.6213, 0.5574, 0.9399, 0.4317, 0.9818, 0.4317, 0.9818, 0.4736, 0.9399, 0.4736, 0.8616, 0.7195, 0.9035, 0.7195, 0.9035, 0.7614, 0.8616, 0.7614, 0.3699, 0.9235, 0.4118, 0.9235, 0.4118, 0.9654, 0.3699, 0.9654, 0.1384, 0.7889, 0.1803, 0.7889, 0.1803, 0.8308, 0.1384, 0.8308, 0.9399, 0.5519, 0.9818, 0.5519, 0.9818, 0.5938, 0.9399, 0.5938])
_ca = me_cube_002.color_attributes.new('Attribute', 'BYTE_COLOR', 'CORNER')
_ca.data.foreach_set('color', [1.0, 1.0, 1.0, 1.0, 1.0, 1.0, 1.0, 1.0, 1.0, 1.0, 1.0, 1.0, 1.0, 1.0, 1.0, 1.0, 1.0, 1.0, 1.0, 1.0, 1.0, 1.0, 1.0, 1.0, 1.0, 1.0, 1.0, 1.0, 1.0, 1.0, 1.0, 1.0, 1.0, 1.0, 1.0, 1.0, 1.0, 1.0, 1.0, 1.0, 1.0, 1.0, 1.0, 1.0, 1.0, 1.0, 1.0, 1.0, 1.0, 1.0, 1.0, 1.0, 1.0, 1.0, 1.0, 1.0, 1.0, 1.0, 1.0, 1.0, 1.0, 1.0, 1.0, 1.0, 1.0, 1.0, 1.0, 1.0, 1.0, 1.0, 1.0, 1.0, 1.0, 1.0, 1.0, 1.0, 1.0, 1.0, 1.0, 1.0, 1.0, 1.0, 1.0, 1.0, 1.0, 1.0, 1.0, 1.0, 1.0, 1.0, 1.0, 1.0, 1.0, 1.0, 1.0, 1.0, 1.0, 1.0, 1.0, 1.0, 1.0, 1.0, 1.0, 1.0, 1.0, 1.0, 1.0, 1.0, 1.0, 1.0, 1.0, 1.0, 1.0, 1.0, 1.0, 1.0, 1.0, 1.0, 1.0, 1.0, 1.0, 1.0, 1.0, 1.0, 1.0, 1.0, 1.0, 1.0, 1.0, 1.0, 1.0, 1.0, 1.0, 1.0, 1.0, 1.0, 1.0, 1.0, 1.0, 1.0, 1.0, 1.0, 1.0, 1.0, 1.0, 1.0, 1.0, 1.0, 1.0, 1.0, 1.0, 1.0, 1.0, 1.0, 1.0, 1.0, 1.0, 1.0, 1.0, 1.0, 1.0, 1.0, 1.0, 1.0, 1.0, 1.0, 1.0, 1.0, 1.0, 1.0, 1.0, 1.0, 1.0, 1.0, 1.0, 1.0, 1.0, 1.0, 1.0, 1.0, 1.0, 1.0, 1.0, 1.0, 1.0, 1.0, 1.0, 1.0, 1.0, 1.0, 1.0, 1.0, 1.0, 1.0, 1.0, 1.0, 1.0, 1.0, 1.0, 1.0, 1.0, 1.0, 1.0, 1.0, 1.0, 1.0, 1.0, 1.0, 1.0, 1.0, 1.0, 1.0, 1.0, 1.0, 1.0, 1.0, 1.0, 1.0, 1.0, 1.0, 1.0, 1.0, 1.0, 1.0, 1.0, 1.0, 1.0, 1.0, 1.0, 1.0, 1.0, 1.0, 1.0, 1.0, 1.0, 1.0, 1.0, 1.0, 1.0, 1.0, 1.0, 1.0, 1.0, 1.0, 1.0, 1.0, 1.0, 1.0, 1.0, 1.0, 1.0, 1.0, 1.0, 1.0, 1.0, 1.0, 1.0, 1.0, 1.0, 1.0, 1.0, 1.0, 1.0, 1.0, 1.0, 1.0, 1.0, 1.0, 1.0, 1.0, 1.0, 1.0, 1.0, 1.0, 1.0, 1.0, 1.0, 1.0, 1.0, 1.0, 1.0, 1.0, 1.0, 1.0, 1.0, 1.0, 1.0, 1.0, 1.0, 1.0, 1.0, 1.0, 1.0, 1.0, 1.0, 1.0, 1.0, 1.0, 1.0, 1.0, 1.0, 1.0, 1.0, 1.0, 1.0, 1.0, 1.0, 1.0, 1.0, 1.0, 1.0, 1.0, 1.0, 1.0, 1.0, 1.0, 1.0, 1.0, 1.0, 1.0, 1.0, 1.0, 1.0, 1.0, 1.0, 1.0, 1.0, 1.0, 1.0, 1.0, 1.0, 1.0, 1.0, 1.0, 1.0, 1.0, 1.0, 1.0, 1.0, 1.0, 1.0, 1.0, 1.0, 1.0, 1.0, 1.0, 1.0, 1.0, 1.0, 1.0, 1.0, 1.0, 1.0, 1.0, 1.0, 1.0, 1.0, 1.0, 1.0, 1.0, 1.0, 1.0, 1.0, 1.0, 1.0, 1.0, 1.0, 1.0, 1.0, 1.0, 1.0, 1.0, 1.0, 1.0, 1.0, 1.0, 1.0, 1.0, 1.0, 1.0, 1.0, 1.0, 1.0, 1.0, 1.0, 1.0, 1.0, 1.0, 1.0, 1.0, 1.0, 1.0, 1.0, 1.0, 1.0, 1.0, 1.0, 1.0, 1.0, 1.0, 1.0, 1.0, 1.0, 1.0, 1.0, 1.0, 1.0, 1.0, 1.0, 1.0, 1.0, 1.0, 1.0, 1.0, 1.0, 1.0, 1.0, 1.0, 1.0, 1.0, 1.0, 1.0, 1.0, 1.0, 1.0, 1.0, 1.0, 1.0, 1.0, 1.0, 1.0, 1.0, 1.0, 1.0, 1.0, 1.0, 1.0, 1.0, 1.0, 1.0, 1.0, 1.0, 1.0, 1.0, 1.0, 1.0, 1.0, 1.0, 1.0, 1.0, 1.0, 1.0, 1.0, 1.0, 1.0, 1.0, 1.0, 1.0, 1.0, 1.0, 1.0, 1.0, 1.0, 1.0, 1.0, 1.0, 1.0, 1.0, 1.0, 1.0, 1.0, 1.0, 1.0, 1.0, 1.0, 1.0, 1.0, 1.0, 1.0, 1.0, 1.0, 1.0, 1.0, 1.0, 1.0, 1.0, 1.0, 1.0, 1.0, 1.0, 1.0, 1.0, 1.0, 1.0, 1.0, 1.0, 1.0, 1.0, 1.0, 1.0, 1.0, 1.0, 1.0, 1.0, 1.0, 1.0, 1.0, 1.0, 1.0, 1.0, 1.0, 1.0, 1.0, 1.0, 1.0, 1.0, 1.0, 1.0, 1.0, 1.0, 1.0, 1.0, 1.0, 1.0, 1.0, 1.0, 1.0, 1.0, 1.0, 1.0, 1.0, 1.0, 1.0, 1.0, 1.0, 1.0, 1.0, 1.0, 1.0, 1.0, 1.0, 1.0, 1.0, 1.0, 1.0, 1.0, 1.0, 1.0, 1.0, 1.0, 1.0, 1.0, 1.0, 1.0, 1.0, 1.0, 1.0, 1.0, 1.0, 1.0, 1.0, 1.0, 1.0, 1.0, 1.0, 1.0, 1.0, 1.0, 1.0, 1.0, 1.0, 1.0, 1.0, 1.0, 1.0, 1.0, 1.0, 1.0, 1.0, 1.0, 1.0, 1.0, 1.0, 1.0, 1.0, 1.0, 1.0, 1.0, 1.0, 1.0, 1.0, 1.0, 1.0, 1.0, 1.0, 1.0, 1.0, 1.0, 1.0, 1.0, 1.0, 1.0, 1.0, 1.0, 1.0, 1.0, 1.0, 1.0, 1.0, 1.0, 1.0, 1.0, 1.0, 1.0, 1.0, 1.0, 1.0, 1.0, 1.0, 1.0, 1.0, 1.0, 1.0, 1.0, 1.0, 1.0, 1.0, 1.0, 1.0, 1.0, 1.0, 1.0, 1.0, 1.0, 1.0, 1.0, 1.0, 1.0, 1.0, 1.0, 1.0, 1.0, 1.0, 1.0, 1.0, 1.0, 1.0, 1.0, 1.0, 1.0, 1.0, 1.0, 1.0, 1.0, 1.0, 1.0, 1.0, 1.0, 1.0, 1.0, 1.0, 1.0, 1.0, 1.0, 1.0, 1.0, 1.0, 1.0, 1.0, 1.0, 1.0, 1.0, 1.0, 1.0, 1.0, 1.0, 1.0, 1.0, 1.0, 1.0, 1.0, 1.0, 1.0, 1.0, 1.0, 1.0, 1.0, 1.0, 1.0, 1.0, 1.0, 1.0, 1.0, 1.0, 1.0, 1.0, 1.0, 1.0, 1.0, 1.0, 1.0, 1.0, 1.0, 1.0, 1.0, 1.0, 1.0, 1.0, 1.0, 1.0, 1.0, 1.0, 1.0, 1.0, 1.0, 1.0, 1.0, 1.0, 1.0, 1.0, 1.0, 1.0, 1.0, 1.0, 1.0, 1.0, 1.0, 1.0, 1.0, 1.0, 1.0, 1.0, 1.0, 1.0, 1.0, 1.0, 1.0, 1.0, 1.0, 1.0, 1.0, 1.0, 1.0, 1.0, 1.0, 1.0, 1.0, 1.0, 1.0, 1.0, 1.0, 1.0, 1.0, 1.0, 1.0, 1.0, 1.0, 1.0, 1.0, 1.0, 1.0, 1.0, 1.0, 1.0, 1.0, 1.0, 1.0, 1.0, 1.0, 1.0, 1.0, 1.0, 1.0, 1.0, 1.0, 1.0, 1.0, 1.0, 1.0, 1.0, 1.0, 1.0, 1.0, 1.0, 1.0, 1.0, 1.0, 1.0, 1.0, 1.0, 1.0, 1.0, 1.0, 1.0, 1.0, 1.0, 1.0, 1.0, 1.0, 1.0, 1.0, 1.0, 1.0, 1.0, 1.0, 1.0, 1.0, 1.0, 1.0, 1.0, 1.0, 1.0, 1.0, 1.0, 1.0, 1.0, 1.0, 1.0, 1.0, 1.0, 1.0, 1.0, 1.0, 1.0, 1.0, 1.0, 1.0, 1.0, 1.0, 1.0, 1.0, 1.0, 1.0, 1.0, 1.0, 1.0, 1.0, 1.0, 1.0, 1.0, 1.0, 1.0, 1.0, 1.0, 1.0, 1.0, 1.0, 1.0, 1.0, 1.0, 1.0, 1.0, 1.0, 1.0, 1.0, 1.0, 1.0, 1.0, 1.0, 1.0, 1.0, 1.0, 1.0, 1.0, 1.0, 1.0, 1.0, 1.0, 1.0, 1.0, 1.0, 1.0, 1.0, 1.0, 1.0, 1.0, 1.0, 1.0, 1.0, 1.0, 1.0, 1.0, 1.0, 1.0, 1.0, 1.0, 1.0, 1.0, 1.0, 1.0, 1.0, 1.0, 1.0, 1.0, 1.0, 1.0, 1.0, 1.0, 1.0, 1.0, 1.0, 1.0, 1.0, 1.0, 1.0, 1.0, 1.0, 1.0, 1.0, 1.0, 1.0, 1.0, 1.0, 1.0, 1.0, 1.0, 1.0, 1.0, 1.0, 1.0, 1.0, 1.0, 1.0, 1.0, 1.0, 1.0, 1.0, 1.0, 1.0, 1.0, 1.0, 1.0, 1.0, 1.0, 1.0, 1.0, 1.0, 1.0, 1.0, 1.0, 1.0, 1.0, 1.0, 1.0, 1.0, 1.0, 1.0, 1.0, 1.0, 1.0, 1.0, 1.0, 1.0, 1.0, 1.0, 1.0, 1.0, 1.0, 1.0, 1.0, 1.0, 1.0, 1.0, 1.0, 1.0, 1.0, 1.0, 1.0, 1.0, 1.0, 1.0, 1.0, 1.0, 1.0, 1.0, 1.0, 1.0, 1.0, 1.0, 1.0, 1.0, 1.0, 1.0, 1.0, 1.0, 1.0, 1.0, 1.0, 1.0, 1.0, 1.0, 1.0, 1.0, 1.0, 1.0, 1.0, 1.0, 1.0, 1.0, 1.0, 1.0, 1.0, 1.0, 1.0, 1.0, 1.0, 1.0, 1.0, 1.0, 1.0, 1.0, 1.0, 1.0, 1.0, 1.0, 1.0, 1.0, 1.0, 1.0, 1.0, 1.0, 1.0, 1.0, 1.0, 1.0, 1.0, 1.0, 1.0, 1.0, 1.0, 1.0, 1.0, 1.0, 1.0, 1.0, 1.0, 1.0, 1.0, 1.0, 1.0, 1.0, 1.0, 1.0, 1.0, 1.0, 1.0, 1.0, 1.0, 1.0, 1.0, 1.0, 1.0, 1.0, 1.0, 1.0, 1.0, 1.0, 1.0, 1.0, 1.0, 1.0, 1.0, 1.0, 1.0, 1.0, 1.0, 1.0, 1.0, 1.0, 1.0, 1.0, 1.0, 1.0, 1.0, 1.0, 1.0, 1.0, 1.0, 1.0, 1.0, 1.0, 1.0, 1.0, 1.0, 1.0, 1.0, 1.0, 1.0, 1.0, 1.0, 1.0, 1.0, 1.0, 1.0, 1.0, 1.0, 1.0, 1.0, 1.0, 1.0, 1.0, 1.0, 1.0, 1.0, 1.0, 1.0, 1.0, 1.0, 1.0, 1.0, 1.0, 1.0, 1.0, 1.0, 1.0, 1.0, 1.0, 1.0, 1.0, 1.0, 1.0, 1.0, 1.0, 1.0, 1.0, 1.0, 1.0, 1.0, 1.0, 1.0, 1.0, 1.0, 1.0, 1.0, 1.0, 1.0, 1.0, 1.0, 1.0, 1.0, 1.0, 1.0, 1.0, 1.0, 1.0, 1.0, 1.0, 1.0, 1.0, 1.0, 1.0, 1.0, 1.0, 1.0, 1.0, 1.0, 1.0, 1.0, 1.0, 1.0, 1.0, 1.0, 1.0, 1.0, 1.0, 1.0, 1.0, 1.0, 1.0, 1.0, 1.0, 1.0, 1.0, 1.0, 1.0, 1.0, 1.0, 1.0, 1.0, 1.0, 1.0, 1.0, 1.0, 1.0, 1.0, 1.0, 1.0, 1.0, 1.0, 1.0, 1.0, 1.0, 1.0, 1.0, 1.0, 1.0, 1.0, 1.0, 1.0, 1.0, 1.0, 1.0, 1.0, 1.0, 1.0, 1.0, 1.0, 1.0, 1.0, 1.0, 1.0, 1.0, 1.0, 1.0, 1.0, 1.0, 1.0, 1.0, 1.0, 1.0, 1.0, 1.0, 1.0, 1.0, 1.0, 1.0, 1.0, 1.0, 1.0, 1.0, 1.0, 1.0, 1.0, 1.0, 1.0, 1.0, 1.0, 1.0, 1.0, 1.0, 1.0, 1.0, 1.0, 1.0, 1.0, 1.0, 1.0, 1.0, 1.0, 1.0, 1.0, 1.0, 1.0, 1.0, 1.0, 1.0, 1.0, 1.0, 1.0, 1.0, 1.0, 1.0, 1.0, 1.0, 1.0, 1.0, 1.0, 1.0, 1.0, 1.0, 1.0, 1.0, 1.0, 1.0, 1.0, 1.0, 1.0, 1.0, 1.0, 1.0, 1.0, 1.0, 1.0, 1.0, 1.0, 1.0, 1.0, 1.0, 1.0, 1.0, 1.0, 1.0, 1.0, 1.0, 1.0, 1.0, 1.0, 1.0, 1.0, 1.0, 1.0, 1.0, 1.0, 1.0, 1.0, 1.0, 1.0, 1.0, 1.0, 1.0, 1.0, 1.0, 1.0, 1.0, 1.0, 1.0, 1.0, 1.0, 1.0, 1.0, 1.0, 1.0, 1.0, 1.0, 1.0, 1.0, 1.0, 1.0, 1.0, 1.0, 1.0, 1.0, 1.0, 1.0, 1.0, 1.0, 1.0, 1.0, 1.0, 1.0, 1.0, 1.0, 1.0, 1.0, 1.0, 1.0, 1.0, 1.0, 1.0, 1.0, 1.0, 1.0, 1.0, 1.0, 1.0, 1.0, 1.0, 1.0, 1.0, 1.0, 1.0, 1.0, 1.0, 1.0, 1.0, 1.0, 1.0, 1.0, 1.0, 1.0, 1.0, 1.0, 1.0, 1.0, 1.0, 1.0, 1.0, 1.0, 1.0, 1.0, 1.0, 1.0, 1.0, 1.0, 1.0, 1.0, 1.0, 1.0, 1.0, 1.0, 1.0, 1.0, 1.0, 1.0, 1.0, 1.0, 1.0, 1.0, 1.0, 1.0, 1.0, 1.0, 1.0, 1.0, 1.0, 1.0, 1.0, 1.0, 1.0, 1.0, 1.0, 1.0, 1.0, 1.0, 1.0, 1.0, 1.0, 1.0, 1.0, 1.0, 1.0, 1.0, 1.0, 1.0, 1.0, 1.0, 1.0, 1.0, 1.0, 1.0, 1.0, 1.0, 1.0, 1.0, 1.0, 1.0, 1.0, 1.0, 1.0, 1.0, 1.0, 1.0, 1.0, 1.0, 1.0, 1.0, 1.0, 1.0, 1.0, 1.0, 1.0, 1.0, 1.0, 1.0, 1.0, 1.0, 1.0, 1.0, 1.0, 1.0, 1.0, 1.0, 1.0, 1.0, 1.0, 1.0, 1.0, 1.0, 1.0, 1.0, 1.0, 1.0, 1.0, 1.0, 1.0, 1.0, 1.0, 1.0, 1.0, 1.0, 1.0, 1.0, 1.0, 1.0, 1.0, 1.0, 1.0, 1.0, 1.0, 1.0, 1.0, 1.0, 1.0, 1.0, 1.0, 1.0, 1.0, 1.0, 1.0, 1.0, 1.0, 1.0, 1.0, 1.0, 1.0, 1.0, 1.0, 1.0, 1.0, 1.0, 1.0, 1.0, 1.0, 1.0, 1.0, 1.0, 1.0, 1.0, 1.0, 1.0, 1.0, 1.0, 1.0, 1.0, 1.0, 1.0, 1.0, 1.0, 1.0, 1.0, 1.0, 1.0, 1.0, 1.0, 1.0, 1.0, 1.0, 1.0, 1.0, 1.0, 1.0, 1.0, 1.0, 1.0, 1.0, 1.0, 1.0, 1.0, 1.0, 1.0, 1.0, 1.0, 1.0, 1.0, 1.0, 1.0, 1.0, 1.0, 1.0, 1.0, 1.0, 1.0, 1.0, 1.0, 1.0, 1.0, 1.0, 1.0, 1.0, 1.0, 1.0, 1.0, 1.0, 1.0, 1.0, 1.0, 1.0, 1.0, 1.0, 1.0, 1.0, 1.0, 1.0, 1.0, 1.0, 1.0, 1.0, 1.0, 1.0, 1.0, 1.0, 1.0, 1.0, 1.0, 1.0, 1.0, 1.0, 1.0, 1.0, 1.0, 1.0, 1.0, 1.0, 1.0, 1.0, 1.0, 1.0, 1.0, 1.0, 1.0, 1.0, 1.0, 1.0, 1.0, 1.0, 1.0, 1.0, 1.0, 1.0, 1.0, 1.0, 1.0, 1.0, 1.0, 1.0, 1.0, 1.0, 1.0, 1.0, 1.0, 1.0, 1.0, 1.0, 1.0, 1.0, 1.0, 1.0, 1.0, 1.0, 1.0, 1.0, 1.0, 1.0, 1.0, 1.0, 1.0, 1.0, 1.0, 1.0, 1.0, 1.0, 1.0, 1.0, 1.0, 1.0, 1.0, 1.0, 1.0, 1.0, 1.0, 1.0, 1.0, 1.0, 1.0, 1.0, 1.0, 1.0, 1.0, 1.0, 1.0, 1.0, 1.0, 1.0, 1.0, 1.0, 1.0, 1.0, 1.0, 1.0, 1.0, 1.0, 1.0, 1.0, 1.0, 1.0, 1.0, 1.0, 1.0, 1.0, 1.0, 1.0, 1.0, 1.0, 1.0, 1.0, 1.0, 1.0, 1.0, 1.0, 1.0, 1.0, 1.0, 1.0, 1.0, 1.0, 1.0, 1.0, 1.0, 1.0, 1.0, 1.0, 1.0, 1.0, 1.0, 1.0, 1.0, 1.0, 1.0, 1.0, 1.0, 1.0, 1.0, 1.0, 1.0, 1.0, 1.0, 1.0, 1.0, 1.0, 1.0, 1.0, 1.0, 1.0, 1.0, 1.0, 1.0, 1.0, 1.0, 1.0, 1.0, 1.0, 1.0, 1.0, 1.0, 1.0, 1.0, 1.0, 1.0, 1.0, 1.0, 1.0, 1.0, 1.0, 1.0, 1.0, 1.0, 1.0, 1.0, 1.0, 1.0, 1.0, 1.0, 1.0, 1.0, 1.0, 1.0, 1.0, 1.0, 1.0, 1.0, 1.0, 1.0, 1.0, 1.0, 1.0, 1.0, 1.0, 1.0, 1.0, 1.0, 1.0, 1.0, 1.0, 1.0, 1.0, 1.0, 1.0, 1.0, 1.0, 1.0, 1.0, 1.0, 1.0, 1.0, 1.0, 1.0, 1.0, 1.0, 1.0, 1.0, 1.0, 1.0, 1.0, 1.0, 1.0, 1.0, 1.0, 1.0, 1.0, 1.0, 1.0, 1.0, 1.0, 1.0, 1.0, 1.0, 1.0, 1.0, 1.0, 1.0, 1.0, 1.0, 1.0, 1.0, 1.0, 1.0, 1.0, 1.0, 1.0, 1.0, 1.0, 1.0, 1.0, 1.0, 1.0, 1.0, 1.0, 1.0, 1.0, 1.0, 1.0, 1.0, 1.0, 1.0, 1.0, 1.0, 1.0, 1.0, 1.0, 1.0, 1.0, 1.0, 1.0, 1.0, 1.0, 1.0, 1.0, 1.0, 1.0, 1.0, 1.0, 1.0, 1.0, 1.0, 1.0, 1.0, 1.0, 1.0, 1.0, 1.0, 1.0, 1.0, 1.0, 1.0, 1.0, 1.0, 1.0, 1.0, 1.0, 1.0, 1.0, 1.0, 1.0, 1.0, 1.0, 1.0, 1.0, 1.0, 1.0, 1.0, 1.0, 1.0, 1.0, 1.0, 1.0, 1.0, 1.0, 1.0, 1.0, 1.0, 1.0, 1.0, 1.0, 1.0, 1.0, 1.0, 1.0, 1.0, 1.0, 1.0, 1.0, 1.0, 1.0, 1.0, 1.0, 1.0, 1.0, 1.0, 1.0, 1.0, 1.0, 1.0, 1.0, 1.0, 1.0, 1.0, 1.0, 1.0, 1.0, 1.0, 1.0, 1.0, 1.0, 1.0, 1.0, 1.0, 1.0, 1.0, 1.0, 1.0, 1.0, 1.0, 1.0, 1.0, 1.0, 1.0, 1.0, 1.0, 1.0, 1.0, 1.0, 1.0, 1.0, 1.0, 1.0, 1.0, 1.0, 1.0, 1.0, 1.0, 1.0, 1.0, 1.0, 1.0, 1.0, 1.0, 1.0, 1.0, 1.0, 1.0, 1.0, 1.0, 1.0, 1.0, 1.0, 1.0, 1.0, 1.0, 1.0, 1.0, 1.0, 1.0, 1.0, 1.0, 1.0, 1.0, 1.0, 1.0, 1.0, 1.0, 1.0, 1.0, 1.0, 1.0, 1.0, 1.0, 1.0, 1.0, 1.0, 1.0, 1.0, 1.0, 1.0, 1.0, 1.0, 1.0, 1.0, 1.0, 1.0, 1.0, 1.0, 1.0, 1.0, 1.0, 1.0, 1.0, 1.0, 1.0, 1.0, 1.0, 1.0, 1.0, 1.0, 1.0, 1.0, 1.0, 1.0, 1.0, 1.0, 1.0, 1.0, 1.0, 1.0, 1.0, 1.0, 1.0, 1.0, 1.0, 1.0, 1.0, 1.0, 1.0, 1.0, 1.0, 1.0, 1.0, 1.0, 1.0, 1.0, 1.0, 1.0, 1.0, 1.0, 1.0, 1.0, 1.0, 1.0, 1.0, 1.0, 1.0, 1.0, 1.0, 1.0, 1.0, 1.0, 1.0, 1.0, 1.0, 1.0, 1.0, 1.0, 1.0, 1.0, 1.0, 1.0, 1.0, 1.0, 1.0, 1.0, 1.0, 1.0, 1.0, 1.0, 1.0, 1.0, 1.0, 1.0, 1.0, 1.0, 1.0, 1.0, 1.0, 1.0, 1.0, 1.0, 1.0, 1.0, 1.0, 1.0, 1.0, 1.0, 1.0, 1.0, 1.0, 1.0, 1.0, 1.0, 1.0, 1.0, 1.0, 1.0, 1.0, 1.0, 1.0, 1.0, 1.0, 1.0, 1.0, 1.0, 1.0, 1.0, 1.0, 1.0, 1.0, 1.0, 1.0, 1.0, 1.0, 1.0, 1.0, 1.0, 1.0, 1.0, 1.0, 1.0, 1.0, 1.0, 1.0, 1.0, 1.0, 1.0, 1.0, 1.0, 1.0, 1.0, 1.0, 1.0, 1.0, 1.0, 1.0, 1.0, 1.0, 1.0, 1.0, 1.0, 1.0, 1.0, 1.0, 1.0, 1.0, 1.0, 1.0, 1.0, 1.0, 1.0, 1.0, 1.0, 1.0, 1.0, 1.0, 1.0, 1.0, 1.0, 1.0, 1.0, 1.0, 1.0, 1.0, 1.0, 1.0, 1.0, 1.0, 1.0, 1.0, 1.0, 1.0, 1.0, 1.0, 1.0, 1.0, 1.0, 1.0, 1.0, 1.0, 1.0, 1.0, 1.0, 1.0, 1.0, 1.0, 1.0, 1.0, 1.0, 1.0, 1.0, 1.0, 1.0, 1.0, 1.0, 1.0, 1.0, 1.0, 1.0, 1.0, 1.0, 1.0, 1.0, 1.0, 1.0, 1.0, 1.0, 1.0, 1.0, 1.0, 1.0, 1.0, 1.0, 1.0, 1.0, 1.0, 1.0, 1.0, 1.0, 1.0, 1.0, 1.0, 1.0, 1.0, 1.0, 1.0, 1.0, 1.0, 1.0, 1.0, 1.0, 1.0, 1.0, 1.0, 1.0, 1.0, 1.0, 1.0, 1.0, 1.0, 1.0, 1.0, 1.0, 1.0, 1.0, 1.0, 1.0, 1.0, 1.0, 1.0, 1.0, 1.0, 1.0, 1.0, 1.0, 1.0, 1.0, 1.0, 1.0, 1.0, 1.0, 1.0, 1.0, 1.0, 1.0, 1.0, 1.0, 1.0, 1.0, 1.0, 1.0, 1.0, 1.0, 1.0, 1.0, 1.0, 1.0, 1.0, 1.0, 1.0, 1.0, 1.0, 1.0, 1.0, 1.0, 1.0, 1.0, 1.0, 1.0, 1.0, 1.0, 1.0, 1.0, 1.0, 1.0, 1.0, 1.0, 1.0, 1.0, 1.0, 1.0, 1.0, 1.0, 1.0, 1.0, 1.0, 1.0, 1.0, 1.0, 1.0, 1.0, 1.0, 1.0, 1.0, 1.0, 1.0, 1.0, 1.0, 1.0, 1.0, 1.0, 1.0, 1.0, 1.0, 1.0, 1.0, 1.0, 1.0, 1.0, 1.0, 1.0, 1.0, 1.0, 1.0, 1.0, 1.0, 1.0, 1.0, 1.0, 1.0, 1.0, 1.0, 1.0, 1.0, 1.0, 1.0, 1.0, 1.0, 1.0, 1.0, 1.0, 1.0, 1.0, 1.0, 1.0, 1.0, 1.0, 1.0, 1.0, 1.0, 1.0, 1.0, 1.0, 1.0, 1.0, 1.0, 1.0, 1.0, 1.0, 1.0, 1.0, 1.0, 1.0, 1.0, 1.0, 1.0, 1.0, 1.0, 1.0, 1.0, 1.0, 1.0, 1.0, 1.0, 1.0, 1.0, 1.0, 1.0, 1.0, 1.0, 1.0, 1.0, 1.0, 1.0, 1.0, 1.0, 1.0, 1.0, 1.0, 1.0, 1.0, 1.0, 1.0, 1.0, 1.0, 1.0, 1.0, 1.0, 1.0, 1.0, 1.0, 1.0, 1.0, 1.0, 1.0, 1.0, 1.0, 1.0, 1.0, 1.0, 1.0, 1.0, 1.0, 1.0, 1.0, 1.0, 1.0, 1.0, 1.0, 1.0, 1.0, 1.0, 1.0, 1.0, 1.0, 1.0, 1.0, 1.0, 1.0, 1.0, 1.0, 1.0, 1.0, 1.0, 1.0, 1.0, 1.0, 1.0, 1.0, 1.0, 1.0, 1.0, 1.0, 1.0, 1.0, 1.0, 1.0, 1.0, 1.0, 1.0, 1.0, 1.0, 1.0, 1.0, 1.0, 1.0, 1.0, 1.0, 1.0, 1.0, 1.0, 1.0, 1.0, 1.0, 1.0, 1.0, 1.0, 1.0, 1.0, 1.0, 1.0, 1.0, 1.0, 1.0, 1.0, 1.0, 1.0, 1.0, 1.0, 1.0, 1.0, 1.0, 1.0, 1.0, 1.0, 1.0, 1.0, 1.0, 1.0, 1.0, 1.0, 1.0, 1.0, 1.0, 1.0, 1.0, 1.0, 1.0, 1.0, 1.0, 1.0, 1.0, 1.0, 1.0, 1.0, 1.0, 1.0, 1.0, 1.0, 1.0, 1.0, 1.0, 1.0, 1.0, 1.0, 1.0, 1.0, 1.0, 1.0, 1.0, 1.0, 1.0, 1.0, 1.0, 1.0, 1.0, 1.0, 1.0, 1.0, 1.0, 1.0, 1.0, 1.0, 1.0, 1.0, 1.0, 1.0, 1.0, 1.0, 1.0, 1.0, 1.0, 1.0, 1.0, 1.0, 1.0, 1.0, 1.0, 1.0, 1.0, 1.0, 1.0, 1.0, 1.0, 1.0, 1.0, 1.0, 1.0, 1.0, 1.0, 1.0, 1.0, 1.0, 1.0, 1.0, 1.0, 1.0, 1.0, 1.0, 1.0, 1.0, 1.0, 1.0, 1.0, 1.0, 1.0, 1.0, 1.0, 1.0, 1.0, 1.0, 1.0, 1.0, 1.0, 1.0, 1.0, 1.0, 1.0, 1.0, 1.0, 1.0, 1.0, 1.0, 1.0, 1.0, 1.0, 1.0, 1.0, 1.0, 1.0, 1.0, 1.0, 1.0, 1.0, 1.0, 1.0, 1.0, 1.0, 1.0, 1.0, 1.0, 1.0, 1.0, 1.0, 1.0, 1.0, 1.0, 1.0, 1.0, 1.0, 1.0, 1.0, 1.0, 1.0, 1.0, 1.0, 1.0, 1.0, 1.0, 1.0, 1.0, 1.0, 1.0, 1.0, 1.0, 1.0, 1.0, 1.0, 1.0, 1.0, 1.0, 1.0, 1.0, 1.0, 1.0, 1.0, 1.0, 1.0, 1.0, 1.0, 1.0, 1.0, 1.0, 1.0, 1.0, 1.0, 1.0, 1.0, 1.0, 1.0, 1.0, 1.0, 1.0, 1.0, 1.0, 1.0, 1.0, 1.0, 1.0, 1.0, 1.0, 1.0, 1.0, 1.0, 1.0, 1.0, 1.0, 1.0, 1.0, 1.0, 1.0, 1.0, 1.0, 1.0, 1.0, 1.0, 1.0, 1.0, 1.0, 1.0, 1.0, 1.0, 1.0, 1.0, 1.0, 1.0, 1.0, 1.0, 1.0, 1.0, 1.0, 1.0, 1.0, 1.0, 1.0, 1.0, 1.0, 1.0, 1.0, 1.0, 1.0, 1.0, 1.0, 1.0, 1.0, 1.0, 1.0, 1.0, 1.0, 1.0, 1.0, 1.0, 1.0, 1.0, 1.0, 1.0, 1.0, 1.0, 1.0, 1.0, 1.0, 1.0, 1.0, 1.0, 1.0, 1.0, 1.0, 1.0, 1.0, 1.0, 1.0, 1.0, 1.0, 1.0, 1.0, 1.0, 1.0, 1.0, 1.0, 1.0, 1.0, 1.0, 1.0, 1.0, 1.0, 1.0, 1.0, 1.0, 1.0, 1.0, 1.0, 1.0, 1.0, 1.0, 1.0, 1.0, 1.0, 1.0, 1.0, 1.0, 1.0, 1.0, 1.0, 1.0, 1.0, 1.0, 1.0, 1.0, 1.0, 1.0, 1.0, 1.0, 1.0, 1.0, 1.0, 1.0, 1.0, 1.0, 1.0, 1.0, 1.0, 1.0, 1.0, 1.0, 1.0, 1.0, 1.0, 1.0, 1.0, 1.0, 1.0, 1.0, 1.0, 1.0, 1.0, 1.0, 1.0, 1.0, 1.0, 1.0, 1.0, 1.0, 1.0, 1.0, 1.0, 1.0, 1.0, 1.0, 1.0, 1.0, 1.0, 1.0, 1.0, 1.0, 1.0, 1.0, 1.0, 1.0, 1.0, 1.0, 1.0, 1.0, 1.0, 1.0, 1.0, 1.0, 1.0, 1.0, 1.0, 1.0, 1.0, 1.0, 1.0, 1.0, 1.0, 1.0, 1.0, 1.0, 1.0, 1.0, 1.0, 1.0, 1.0, 1.0, 1.0, 1.0, 1.0, 1.0, 1.0, 1.0, 1.0, 1.0, 1.0, 1.0, 1.0, 1.0, 1.0, 1.0, 1.0, 1.0, 1.0, 1.0, 1.0, 1.0, 1.0, 1.0, 1.0, 1.0, 1.0, 1.0, 1.0, 1.0, 1.0, 1.0, 1.0, 1.0, 1.0, 1.0, 1.0, 1.0, 1.0, 1.0, 1.0, 1.0, 1.0, 1.0, 1.0, 1.0, 1.0, 1.0, 1.0, 1.0, 1.0, 1.0, 1.0, 1.0, 1.0, 1.0, 1.0, 1.0, 1.0, 1.0, 1.0, 1.0, 1.0, 1.0, 1.0, 1.0, 1.0, 1.0, 1.0, 1.0, 1.0, 1.0, 1.0, 1.0, 1.0, 1.0, 1.0, 1.0, 1.0, 1.0, 1.0, 1.0, 1.0, 1.0, 1.0, 1.0, 1.0, 1.0, 1.0, 1.0, 1.0, 1.0, 1.0, 1.0, 1.0, 1.0, 1.0, 1.0, 1.0, 1.0, 1.0, 1.0, 1.0, 1.0, 1.0, 1.0, 1.0, 1.0, 1.0, 1.0, 1.0, 1.0, 1.0, 1.0, 1.0, 1.0, 1.0, 1.0, 1.0, 1.0, 1.0, 1.0, 1.0, 1.0, 1.0, 1.0, 1.0, 1.0, 1.0, 1.0, 1.0, 1.0, 1.0, 1.0, 1.0, 1.0, 1.0, 1.0, 1.0, 1.0, 1.0, 1.0, 1.0, 1.0, 1.0, 1.0, 1.0, 1.0, 1.0, 1.0, 1.0, 1.0, 1.0, 1.0, 1.0, 1.0, 1.0, 1.0, 1.0, 1.0, 1.0, 1.0, 1.0, 1.0, 1.0, 1.0, 1.0, 1.0, 1.0, 1.0, 1.0, 1.0, 1.0, 1.0, 1.0, 1.0, 1.0, 1.0, 1.0, 1.0, 1.0, 1.0, 1.0, 1.0, 1.0, 1.0, 1.0, 1.0, 1.0, 1.0, 1.0, 1.0, 1.0, 1.0, 1.0, 1.0, 1.0, 1.0, 1.0, 1.0, 1.0, 1.0, 1.0, 1.0, 1.0, 1.0, 1.0, 1.0, 1.0, 1.0, 1.0, 1.0, 1.0, 1.0, 1.0, 1.0, 1.0, 1.0, 1.0, 1.0, 1.0, 1.0, 1.0, 1.0, 1.0, 1.0, 1.0, 1.0, 1.0, 1.0, 1.0, 1.0, 1.0, 1.0, 1.0, 1.0, 1.0, 1.0, 1.0, 1.0, 1.0, 1.0, 1.0, 1.0, 1.0, 1.0, 1.0, 1.0, 1.0, 1.0, 1.0, 1.0, 1.0, 1.0, 1.0, 1.0, 1.0, 1.0, 1.0, 1.0, 1.0, 1.0, 1.0, 1.0, 1.0, 1.0, 1.0, 1.0, 1.0, 1.0, 1.0, 1.0, 1.0, 1.0, 1.0, 1.0, 1.0, 1.0, 1.0, 1.0, 1.0, 1.0, 1.0, 1.0, 1.0, 1.0, 1.0, 1.0, 1.0, 1.0, 1.0, 1.0, 1.0, 1.0, 1.0, 1.0, 1.0, 1.0, 1.0, 1.0, 1.0, 1.0, 1.0, 1.0, 1.0, 1.0, 1.0, 1.0, 1.0, 1.0, 1.0, 1.0, 1.0, 1.0, 1.0, 1.0, 1.0, 1.0, 1.0, 1.0, 1.0, 1.0, 1.0, 1.0, 1.0, 1.0, 1.0, 1.0, 1.0, 1.0, 1.0, 1.0, 1.0, 1.0, 1.0, 1.0, 1.0, 1.0, 1.0, 1.0, 1.0, 1.0, 1.0, 1.0, 1.0, 1.0, 1.0, 1.0, 1.0, 1.0, 1.0, 1.0, 1.0, 1.0, 1.0, 1.0, 1.0, 1.0, 1.0, 1.0, 1.0, 1.0, 1.0, 1.0, 1.0, 1.0, 1.0, 1.0, 1.0, 1.0, 1.0, 1.0, 1.0, 1.0, 1.0, 1.0, 1.0, 1.0, 1.0, 1.0, 1.0, 1.0, 1.0, 1.0, 1.0, 1.0, 1.0, 1.0, 1.0, 1.0, 1.0, 1.0, 1.0, 1.0, 1.0, 1.0, 1.0, 1.0, 1.0, 1.0, 1.0, 1.0, 1.0, 1.0, 1.0, 1.0, 1.0, 1.0, 1.0, 1.0, 1.0, 1.0, 1.0, 1.0, 1.0, 1.0, 1.0, 1.0, 1.0, 1.0, 1.0, 1.0, 1.0, 1.0, 1.0, 1.0, 1.0, 1.0, 1.0, 1.0, 1.0, 1.0, 1.0, 1.0, 1.0, 1.0, 1.0, 1.0, 1.0, 1.0, 1.0, 1.0, 1.0, 1.0, 1.0, 1.0, 1.0, 1.0, 1.0, 1.0, 1.0, 1.0, 1.0, 1.0, 1.0, 1.0, 1.0, 1.0, 1.0, 1.0, 1.0, 1.0, 1.0, 1.0, 1.0, 1.0, 1.0, 1.0, 1.0, 1.0, 1.0, 1.0, 1.0, 1.0, 1.0, 1.0, 1.0, 1.0, 1.0, 1.0, 1.0, 1.0, 1.0, 1.0, 1.0, 1.0, 1.0, 1.0, 1.0, 1.0, 1.0, 1.0, 1.0, 1.0, 1.0, 1.0, 1.0, 1.0, 1.0, 1.0, 1.0, 1.0, 1.0, 1.0, 1.0, 1.0, 1.0, 1.0, 1.0, 1.0, 1.0, 1.0, 1.0, 1.0, 1.0, 1.0, 1.0, 1.0, 1.0, 1.0, 1.0, 1.0, 1.0, 1.0, 1.0, 1.0, 1.0, 1.0, 1.0, 1.0, 1.0, 1.0, 1.0, 1.0, 1.0, 1.0, 1.0, 1.0, 1.0, 1.0, 1.0, 1.0, 1.0, 1.0, 1.0, 1.0, 1.0, 1.0, 1.0, 1.0, 1.0, 1.0, 1.0, 1.0, 1.0, 1.0, 1.0, 1.0, 1.0, 1.0, 1.0, 1.0, 1.0, 1.0, 1.0, 1.0, 1.0, 1.0, 1.0, 1.0, 1.0, 1.0, 1.0, 1.0, 1.0, 1.0, 1.0, 1.0, 1.0, 1.0, 1.0, 1.0, 1.0, 1.0, 1.0, 1.0, 1.0, 1.0, 1.0, 1.0, 1.0, 1.0, 1.0, 1.0, 1.0, 1.0, 1.0, 1.0, 1.0, 1.0, 1.0, 1.0, 1.0, 1.0, 1.0, 1.0, 1.0, 1.0, 1.0, 1.0, 1.0, 1.0, 1.0, 1.0, 1.0, 1.0, 1.0, 1.0, 1.0, 1.0, 1.0, 1.0, 1.0, 1.0, 1.0, 1.0, 1.0, 1.0, 1.0, 1.0, 1.0, 1.0, 1.0, 1.0, 1.0, 1.0, 1.0, 1.0, 1.0, 1.0, 1.0, 1.0, 1.0, 1.0, 1.0, 1.0, 1.0, 1.0, 1.0, 1.0, 1.0, 1.0, 1.0, 1.0, 1.0, 1.0, 1.0, 1.0, 1.0, 1.0, 1.0, 1.0, 1.0, 1.0, 1.0, 1.0, 1.0, 1.0, 1.0, 1.0, 1.0, 1.0, 1.0, 1.0, 1.0, 1.0, 1.0, 1.0, 1.0, 1.0, 1.0, 1.0, 1.0, 1.0, 1.0, 1.0, 1.0, 1.0, 1.0, 1.0, 1.0, 1.0, 1.0, 1.0, 1.0, 1.0, 1.0, 1.0, 1.0, 1.0, 1.0, 1.0, 1.0, 1.0, 1.0, 1.0, 1.0, 1.0, 1.0, 1.0, 1.0, 1.0, 1.0, 1.0, 1.0, 1.0, 1.0, 1.0, 1.0, 1.0, 1.0, 1.0, 1.0, 1.0, 1.0, 1.0, 1.0, 1.0, 1.0, 1.0, 1.0, 1.0, 1.0, 1.0, 1.0, 1.0, 1.0, 1.0, 1.0, 1.0, 1.0, 1.0, 1.0, 1.0, 1.0, 1.0, 1.0, 1.0, 1.0, 1.0, 1.0, 1.0, 1.0, 1.0, 1.0, 1.0, 1.0, 1.0, 1.0, 1.0, 1.0, 1.0, 1.0, 1.0, 1.0, 1.0, 1.0, 1.0, 1.0, 1.0, 1.0, 1.0, 1.0, 1.0, 1.0, 1.0, 1.0, 1.0, 1.0, 1.0, 1.0, 1.0, 1.0, 1.0, 1.0, 1.0, 1.0, 1.0, 1.0, 1.0, 1.0, 1.0, 1.0, 1.0, 1.0, 1.0, 1.0, 1.0, 1.0, 1.0, 1.0, 1.0, 1.0, 1.0, 1.0, 1.0, 1.0, 1.0, 1.0, 1.0, 1.0, 1.0, 1.0, 1.0, 1.0, 1.0, 1.0, 1.0, 1.0, 1.0, 1.0, 1.0, 1.0, 1.0, 1.0, 1.0, 1.0, 1.0, 1.0, 1.0, 1.0, 1.0, 1.0, 1.0, 1.0, 1.0, 1.0, 1.0, 1.0, 1.0, 1.0, 1.0, 1.0, 1.0, 1.0, 1.0, 1.0, 1.0, 1.0, 1.0, 1.0, 1.0, 1.0, 1.0, 1.0, 1.0, 1.0, 1.0, 1.0, 1.0, 1.0, 1.0, 1.0, 1.0, 1.0, 1.0, 1.0, 1.0, 1.0, 1.0, 1.0, 1.0, 1.0, 1.0, 1.0, 1.0, 1.0, 1.0, 1.0, 1.0, 1.0, 1.0, 1.0, 1.0, 1.0, 1.0, 1.0, 1.0, 1.0, 1.0, 1.0, 1.0, 1.0, 1.0, 1.0, 1.0, 1.0, 1.0, 1.0, 1.0, 1.0, 1.0, 1.0, 1.0, 1.0, 1.0, 1.0, 1.0, 1.0, 1.0, 1.0, 1.0, 1.0, 1.0, 1.0, 1.0, 1.0, 1.0, 1.0, 1.0, 1.0, 1.0, 1.0, 1.0, 1.0, 1.0, 1.0, 1.0, 1.0, 1.0, 1.0, 1.0, 1.0, 1.0, 1.0, 1.0, 1.0, 1.0, 1.0, 1.0, 1.0, 1.0, 1.0, 1.0, 1.0, 1.0, 1.0, 1.0, 1.0, 1.0, 1.0, 1.0, 1.0, 1.0, 1.0, 1.0, 1.0, 1.0, 1.0, 1.0, 1.0, 1.0, 1.0, 1.0])
me_cube_002.materials.append(mat_alien)
me_cube_002.use_paint_bone_selection = False
me_cube_002.use_paint_mask = True
me_cube_002.update()

# ---- objects
ob_cube = bpy.data.objects.new('Cube', me_cube_002)

# ---- transforms, parenting, visibility, modifiers, constraints
ob_cube.location = (0.0, 0.0, 0.1)
ob_cube.rotation_euler = (0.0, -0.0, 1.571)
ob_cube.scale = (0.1, 0.1, 0.1)

# ---- collection membership
col_collection.objects.link(ob_cube)

# ---- scene / render settings (as saved in the file)
scene.frame_start = 1; scene.frame_end = 250; scene.frame_set(1)
scene.render.engine = 'BLENDER_EEVEE_NEXT'
scene.cycles.sampling_pattern = 'TABULATED_SOBOL'
scene.eevee.ray_tracing_options.trace_max_roughness = 0.0
bpy.context.view_layer.update()

# ---- added for rendering (the .blend has no active camera and no usable light): camera, sun
cam_auto = bpy.data.cameras.new('AutoCamera')
cam_auto.lens = 50.0
cam_auto.sensor_width = 36.0
cam_auto.clip_end = 1000.0
ob_auto_camera = bpy.data.objects.new('AutoCamera', cam_auto)
scene.collection.objects.link(ob_auto_camera)
ob_auto_camera.location = (1.30847, -1.87016, 1.54677)
ob_auto_camera.rotation_euler = (1.09748, -7.21219e-08, 0.694738)
scene.camera = ob_auto_camera
light_auto_sun = bpy.data.lights.new('AutoSun', 'SUN')
light_auto_sun.energy = 3.0
light_auto_sun.angle = 0.0523599
ob_auto_sun = bpy.data.objects.new('AutoSun', light_auto_sun)
scene.collection.objects.link(ob_auto_sun)
ob_auto_sun.rotation_euler = (0.872665, 0.174533, 0.523599)
bpy.context.view_layer.update()
